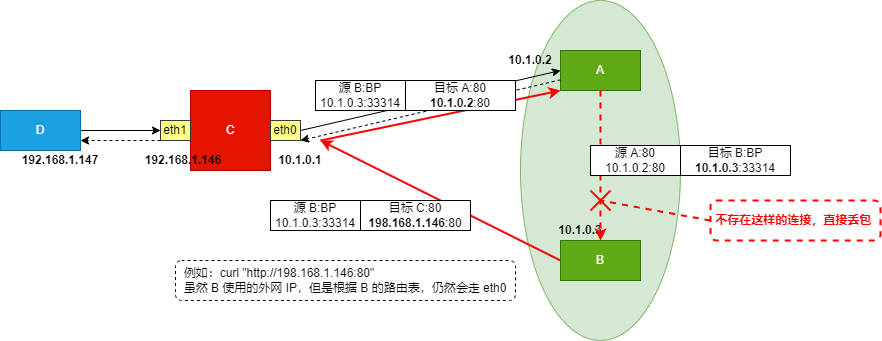

The diagram above was exported from draw.io. Its source (the exported page's mxGraphModel, read from the mxfile embedded in the PNG):
<mxGraphModel dx="1259" dy="679" grid="1" gridSize="10" guides="1" tooltips="1" connect="1" arrows="1" fold="1" page="1" pageScale="1" pageWidth="827" pageHeight="1169" math="0" shadow="0">
  <root>
    <mxCell id="0" />
    <mxCell id="1" parent="0" />
    <mxCell id="LfxTF6SLYIxSYbUbL3ya-1" value="" style="ellipse;whiteSpace=wrap;html=1;fillColor=#d5e8d4;strokeColor=#82b366;" parent="1" vertex="1">
      <mxGeometry x="680" y="150" width="160" height="340" as="geometry" />
    </mxCell>
    <mxCell id="LfxTF6SLYIxSYbUbL3ya-2" value="A" style="rounded=0;whiteSpace=wrap;html=1;fillColor=#60a917;strokeColor=#2D7600;fontColor=#ffffff;" parent="1" vertex="1">
      <mxGeometry x="720" y="200" width="80" height="40" as="geometry" />
    </mxCell>
    <mxCell id="LfxTF6SLYIxSYbUbL3ya-27" style="rounded=0;orthogonalLoop=1;jettySize=auto;html=1;exitX=0;exitY=0.5;exitDx=0;exitDy=0;strokeColor=#FF0000;strokeWidth=2;" parent="1" source="LfxTF6SLYIxSYbUbL3ya-3" edge="1">
      <mxGeometry relative="1" as="geometry">
        <mxPoint x="480" y="290" as="targetPoint" />
      </mxGeometry>
    </mxCell>
    <mxCell id="LfxTF6SLYIxSYbUbL3ya-3" value="B" style="rounded=0;whiteSpace=wrap;html=1;fillColor=#60a917;strokeColor=#2D7600;fontColor=#ffffff;" parent="1" vertex="1">
      <mxGeometry x="720" y="390" width="80" height="40" as="geometry" />
    </mxCell>
    <mxCell id="LfxTF6SLYIxSYbUbL3ya-4" value="C" style="rounded=0;whiteSpace=wrap;html=1;fillColor=#e51400;fontColor=#ffffff;strokeColor=#B20000;" parent="1" vertex="1">
      <mxGeometry x="350" y="240" width="80" height="80" as="geometry" />
    </mxCell>
    <mxCell id="LfxTF6SLYIxSYbUbL3ya-5" style="edgeStyle=none;rounded=0;orthogonalLoop=1;jettySize=auto;html=1;exitX=0;exitY=1;exitDx=0;exitDy=0;entryX=1;entryY=0.75;entryDx=0;entryDy=0;dashed=1;" parent="1" source="LfxTF6SLYIxSYbUbL3ya-6" target="LfxTF6SLYIxSYbUbL3ya-10" edge="1">
      <mxGeometry relative="1" as="geometry" />
    </mxCell>
    <mxCell id="LfxTF6SLYIxSYbUbL3ya-6" value="eth1" style="rounded=0;whiteSpace=wrap;html=1;fillColor=#ffff88;strokeColor=#36393d;" parent="1" vertex="1">
      <mxGeometry x="320" y="270" width="30" height="20" as="geometry" />
    </mxCell>
    <mxCell id="LfxTF6SLYIxSYbUbL3ya-7" style="rounded=0;orthogonalLoop=1;jettySize=auto;html=1;exitX=1;exitY=0.5;exitDx=0;exitDy=0;entryX=0;entryY=0.5;entryDx=0;entryDy=0;" parent="1" source="LfxTF6SLYIxSYbUbL3ya-8" target="LfxTF6SLYIxSYbUbL3ya-2" edge="1">
      <mxGeometry relative="1" as="geometry" />
    </mxCell>
    <mxCell id="LfxTF6SLYIxSYbUbL3ya-8" value="eth0" style="rounded=0;whiteSpace=wrap;html=1;fillColor=#ffff88;strokeColor=#36393d;" parent="1" vertex="1">
      <mxGeometry x="430" y="270" width="30" height="20" as="geometry" />
    </mxCell>
    <mxCell id="LfxTF6SLYIxSYbUbL3ya-9" style="edgeStyle=none;rounded=0;orthogonalLoop=1;jettySize=auto;html=1;exitX=1;exitY=0.5;exitDx=0;exitDy=0;entryX=0;entryY=0.5;entryDx=0;entryDy=0;" parent="1" source="LfxTF6SLYIxSYbUbL3ya-10" target="LfxTF6SLYIxSYbUbL3ya-6" edge="1">
      <mxGeometry relative="1" as="geometry" />
    </mxCell>
    <mxCell id="LfxTF6SLYIxSYbUbL3ya-10" value="D" style="rounded=0;whiteSpace=wrap;html=1;fillColor=#1ba1e2;fontColor=#ffffff;strokeColor=#006EAF;" parent="1" vertex="1">
      <mxGeometry x="160" y="260" width="80" height="40" as="geometry" />
    </mxCell>
    <mxCell id="LfxTF6SLYIxSYbUbL3ya-11" value="10.1.0.2" style="text;html=1;strokeColor=none;fillColor=none;align=center;verticalAlign=middle;whiteSpace=wrap;rounded=0;fontStyle=1" parent="1" vertex="1">
      <mxGeometry x="660" y="200" width="60" height="20" as="geometry" />
    </mxCell>
    <mxCell id="LfxTF6SLYIxSYbUbL3ya-12" value="10.1.0.1" style="text;html=1;strokeColor=none;fillColor=none;align=center;verticalAlign=middle;whiteSpace=wrap;rounded=0;fontStyle=1" parent="1" vertex="1">
      <mxGeometry x="430" y="300" width="60" height="20" as="geometry" />
    </mxCell>
    <mxCell id="LfxTF6SLYIxSYbUbL3ya-13" value="10.1.0.3" style="text;html=1;strokeColor=none;fillColor=none;align=center;verticalAlign=middle;whiteSpace=wrap;rounded=0;fontStyle=1" parent="1" vertex="1">
      <mxGeometry x="710" y="370" width="60" height="20" as="geometry" />
    </mxCell>
    <mxCell id="LfxTF6SLYIxSYbUbL3ya-14" value="192.168.1.146" style="text;html=1;strokeColor=none;fillColor=none;align=center;verticalAlign=middle;whiteSpace=wrap;rounded=0;fontStyle=1" parent="1" vertex="1">
      <mxGeometry x="300" y="300" width="86" height="20" as="geometry" />
    </mxCell>
    <mxCell id="LfxTF6SLYIxSYbUbL3ya-15" value="192.168.1.147" style="text;html=1;strokeColor=none;fillColor=none;align=center;verticalAlign=middle;whiteSpace=wrap;rounded=0;fontStyle=1" parent="1" vertex="1">
      <mxGeometry x="180" y="300" width="80" height="20" as="geometry" />
    </mxCell>
    <mxCell id="LfxTF6SLYIxSYbUbL3ya-20" style="rounded=0;orthogonalLoop=1;jettySize=auto;html=1;entryX=1;entryY=1;entryDx=0;entryDy=0;dashed=1;" parent="1" source="LfxTF6SLYIxSYbUbL3ya-2" target="LfxTF6SLYIxSYbUbL3ya-8" edge="1">
      <mxGeometry relative="1" as="geometry">
        <mxPoint x="570" y="280" as="sourcePoint" />
        <mxPoint x="510" y="280" as="targetPoint" />
      </mxGeometry>
    </mxCell>
    <mxCell id="LfxTF6SLYIxSYbUbL3ya-24" value="&amp;nbsp; 例如：curl &quot;http://198.168.1.146:80&quot;&lt;br&gt;&amp;nbsp; 虽然 B 使用的外网 IP，但是根据 B 的路由表，仍然会走 eth0&amp;nbsp;" style="rounded=1;whiteSpace=wrap;html=1;dashed=1;align=left;" parent="1" vertex="1">
      <mxGeometry x="335" y="410" width="340" height="40" as="geometry" />
    </mxCell>
    <mxCell id="LfxTF6SLYIxSYbUbL3ya-28" style="rounded=0;orthogonalLoop=1;jettySize=auto;html=1;strokeColor=#FF0000;strokeWidth=2;entryX=0;entryY=1;entryDx=0;entryDy=0;" parent="1" target="LfxTF6SLYIxSYbUbL3ya-2" edge="1">
      <mxGeometry relative="1" as="geometry">
        <mxPoint x="480" y="290" as="sourcePoint" />
        <mxPoint x="490" y="300" as="targetPoint" />
      </mxGeometry>
    </mxCell>
    <mxCell id="LfxTF6SLYIxSYbUbL3ya-29" style="rounded=0;orthogonalLoop=1;jettySize=auto;html=1;strokeColor=#FF0000;strokeWidth=2;entryX=0.5;entryY=0;entryDx=0;entryDy=0;exitX=0.5;exitY=1;exitDx=0;exitDy=0;dashed=1;" parent="1" source="LfxTF6SLYIxSYbUbL3ya-2" target="LfxTF6SLYIxSYbUbL3ya-3" edge="1">
      <mxGeometry relative="1" as="geometry">
        <mxPoint x="560" y="300" as="sourcePoint" />
        <mxPoint x="730" y="250" as="targetPoint" />
      </mxGeometry>
    </mxCell>
    <mxCell id="LfxTF6SLYIxSYbUbL3ya-31" value="源 B:BP&lt;br&gt;10.1.0.3:33314" style="rounded=0;whiteSpace=wrap;html=1;" parent="1" vertex="1">
      <mxGeometry x="430" y="350" width="90" height="30" as="geometry" />
    </mxCell>
    <mxCell id="LfxTF6SLYIxSYbUbL3ya-32" value="目标 C:80&lt;br&gt;&lt;b&gt;198.168.1.146&lt;/b&gt;:80" style="rounded=0;whiteSpace=wrap;html=1;" parent="1" vertex="1">
      <mxGeometry x="520" y="350" width="110" height="30" as="geometry" />
    </mxCell>
    <mxCell id="LfxTF6SLYIxSYbUbL3ya-33" value="源 B:BP&lt;br&gt;10.1.0.3:33314" style="rounded=0;whiteSpace=wrap;html=1;" parent="1" vertex="1">
      <mxGeometry x="475" y="230" width="90" height="30" as="geometry" />
    </mxCell>
    <mxCell id="LfxTF6SLYIxSYbUbL3ya-34" value="目标 A:80&lt;br&gt;&lt;b&gt;10.1.0.2&lt;/b&gt;:80" style="rounded=0;whiteSpace=wrap;html=1;" parent="1" vertex="1">
      <mxGeometry x="565" y="230" width="110" height="30" as="geometry" />
    </mxCell>
    <mxCell id="LfxTF6SLYIxSYbUbL3ya-35" value="源 A:80&lt;br&gt;10.1.0.2:80" style="rounded=0;whiteSpace=wrap;html=1;" parent="1" vertex="1">
      <mxGeometry x="750" y="295" width="90" height="30" as="geometry" />
    </mxCell>
    <mxCell id="LfxTF6SLYIxSYbUbL3ya-36" value="目标 B:BP&lt;br&gt;&lt;b&gt;10.1.0.3&lt;/b&gt;:33314" style="rounded=0;whiteSpace=wrap;html=1;" parent="1" vertex="1">
      <mxGeometry x="840" y="295" width="110" height="30" as="geometry" />
    </mxCell>
    <mxCell id="LfxTF6SLYIxSYbUbL3ya-38" value="" style="endArrow=none;html=1;rounded=0;strokeColor=#FF0000;strokeWidth=2;" parent="1" edge="1">
      <mxGeometry width="50" height="50" relative="1" as="geometry">
        <mxPoint x="750" y="360" as="sourcePoint" />
        <mxPoint x="770" y="340" as="targetPoint" />
      </mxGeometry>
    </mxCell>
    <mxCell id="LfxTF6SLYIxSYbUbL3ya-39" value="" style="endArrow=none;html=1;rounded=0;strokeColor=#FF0000;strokeWidth=2;" parent="1" edge="1">
      <mxGeometry width="50" height="50" relative="1" as="geometry">
        <mxPoint x="770" y="360" as="sourcePoint" />
        <mxPoint x="750" y="340" as="targetPoint" />
      </mxGeometry>
    </mxCell>
    <mxCell id="LfxTF6SLYIxSYbUbL3ya-41" style="edgeStyle=none;rounded=0;orthogonalLoop=1;jettySize=auto;html=1;exitX=0;exitY=0.5;exitDx=0;exitDy=0;dashed=1;strokeColor=#FF0000;strokeWidth=2;endArrow=none;endFill=0;" parent="1" source="LfxTF6SLYIxSYbUbL3ya-40" edge="1">
      <mxGeometry relative="1" as="geometry">
        <mxPoint x="760" y="350" as="targetPoint" />
      </mxGeometry>
    </mxCell>
    <mxCell id="LfxTF6SLYIxSYbUbL3ya-40" value="&amp;nbsp;不存在这样的连接，直接丢包" style="rounded=1;whiteSpace=wrap;html=1;dashed=1;align=left;strokeColor=#FF0000;strokeWidth=2;fontColor=#FF0000;fontStyle=1" parent="1" vertex="1">
      <mxGeometry x="870" y="350" width="170" height="40" as="geometry" />
    </mxCell>
  </root>
</mxGraphModel>